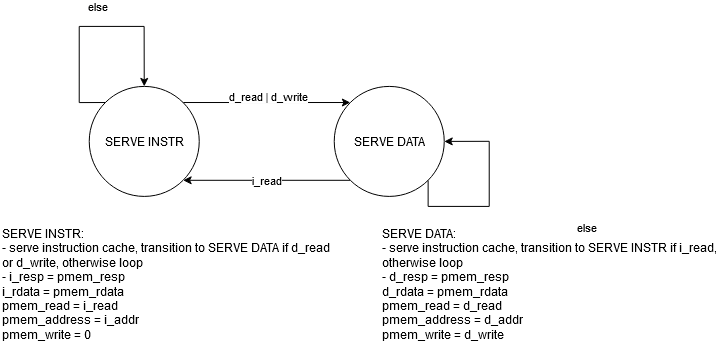

The diagram above was exported from draw.io. Its source (the exported page's mxGraphModel, read from the mxfile embedded in the PNG):
<mxGraphModel dx="2324" dy="2075" grid="1" gridSize="10" guides="1" tooltips="1" connect="1" arrows="1" fold="1" page="1" pageScale="1" pageWidth="850" pageHeight="1100" math="0" shadow="0">
  <root>
    <mxCell id="0" />
    <mxCell id="1" parent="0" />
    <mxCell id="QQfdohxRnB2VFL5dhiuK-1" value="d_read | d_write" style="edgeStyle=orthogonalEdgeStyle;rounded=0;orthogonalLoop=1;jettySize=auto;html=1;exitX=1;exitY=0;exitDx=0;exitDy=0;entryX=0;entryY=0;entryDx=0;entryDy=0;" edge="1" parent="1" source="QQfdohxRnB2VFL5dhiuK-2" target="QQfdohxRnB2VFL5dhiuK-4">
      <mxGeometry x="0.0299" y="6" relative="1" as="geometry">
        <mxPoint as="offset" />
      </mxGeometry>
    </mxCell>
    <mxCell id="QQfdohxRnB2VFL5dhiuK-2" value="SERVE INSTR" style="ellipse;whiteSpace=wrap;html=1;aspect=fixed;" vertex="1" parent="1">
      <mxGeometry x="168.74" y="-990.09" width="110" height="110" as="geometry" />
    </mxCell>
    <mxCell id="QQfdohxRnB2VFL5dhiuK-3" value="i_read" style="edgeStyle=orthogonalEdgeStyle;rounded=0;orthogonalLoop=1;jettySize=auto;html=1;exitX=0;exitY=1;exitDx=0;exitDy=0;entryX=1;entryY=1;entryDx=0;entryDy=0;" edge="1" parent="1" source="QQfdohxRnB2VFL5dhiuK-4" target="QQfdohxRnB2VFL5dhiuK-2">
      <mxGeometry relative="1" as="geometry" />
    </mxCell>
    <mxCell id="QQfdohxRnB2VFL5dhiuK-4" value="SERVE DATA" style="ellipse;whiteSpace=wrap;html=1;aspect=fixed;" vertex="1" parent="1">
      <mxGeometry x="413.74" y="-990.09" width="110" height="110" as="geometry" />
    </mxCell>
    <mxCell id="QQfdohxRnB2VFL5dhiuK-5" value="else" style="edgeStyle=orthogonalEdgeStyle;rounded=0;orthogonalLoop=1;jettySize=auto;html=1;exitX=0;exitY=0;exitDx=0;exitDy=0;entryX=0.5;entryY=0;entryDx=0;entryDy=0;" edge="1" parent="1" source="QQfdohxRnB2VFL5dhiuK-2" target="QQfdohxRnB2VFL5dhiuK-2">
      <mxGeometry x="0.0759" y="20" relative="1" as="geometry">
        <Array as="points">
          <mxPoint x="158.74" y="-974.09" />
          <mxPoint x="158.74" y="-1050.0900000000001" />
          <mxPoint x="223.74" y="-1050.0900000000001" />
        </Array>
        <mxPoint x="-1" as="offset" />
      </mxGeometry>
    </mxCell>
    <mxCell id="QQfdohxRnB2VFL5dhiuK-6" style="edgeStyle=orthogonalEdgeStyle;rounded=0;orthogonalLoop=1;jettySize=auto;html=1;exitX=1;exitY=1;exitDx=0;exitDy=0;entryX=1;entryY=0.5;entryDx=0;entryDy=0;" edge="1" parent="1" source="QQfdohxRnB2VFL5dhiuK-4" target="QQfdohxRnB2VFL5dhiuK-4">
      <mxGeometry relative="1" as="geometry">
        <Array as="points">
          <mxPoint x="507.74" y="-870.09" />
          <mxPoint x="568.74" y="-870.09" />
          <mxPoint x="568.74" y="-935.09" />
        </Array>
      </mxGeometry>
    </mxCell>
    <mxCell id="QQfdohxRnB2VFL5dhiuK-7" value="else" style="edgeLabel;html=1;align=center;verticalAlign=middle;resizable=0;points=[];" vertex="1" connectable="0" parent="QQfdohxRnB2VFL5dhiuK-6">
      <mxGeometry x="-0.1762" y="5" relative="1" as="geometry">
        <mxPoint x="102" y="25" as="offset" />
      </mxGeometry>
    </mxCell>
    <mxCell id="QQfdohxRnB2VFL5dhiuK-8" value="&lt;div align=&quot;left&quot;&gt;SERVE INSTR: &lt;br&gt;- serve instruction cache, transition to SERVE DATA if d_read or d_write, otherwise loop&lt;br&gt;&lt;/div&gt;&lt;div align=&quot;left&quot;&gt;- i_resp = pmem_resp&lt;/div&gt;&lt;div align=&quot;left&quot;&gt;i_rdata = pmem_rdata&lt;/div&gt;&lt;div align=&quot;left&quot;&gt;pmem_read = i_read&lt;/div&gt;&lt;div align=&quot;left&quot;&gt;pmem_address = i_addr&lt;/div&gt;&lt;div align=&quot;left&quot;&gt;pmem_write = 0&lt;br&gt;&lt;/div&gt;&lt;div align=&quot;left&quot;&gt;&lt;br&gt;&lt;/div&gt;" style="text;html=1;strokeColor=none;fillColor=none;align=left;verticalAlign=middle;whiteSpace=wrap;rounded=0;" vertex="1" parent="1">
      <mxGeometry x="80" y="-800.09" width="340" height="30" as="geometry" />
    </mxCell>
    <mxCell id="QQfdohxRnB2VFL5dhiuK-9" value="&lt;div align=&quot;left&quot;&gt;SERVE DATA: &lt;br&gt;- serve instruction cache, transition to SERVE INSTR if i_read, otherwise loop&lt;br&gt;&lt;/div&gt;&lt;div align=&quot;left&quot;&gt;- d_resp = pmem_resp&lt;/div&gt;&lt;div align=&quot;left&quot;&gt;d_rdata = pmem_rdata&lt;/div&gt;&lt;div align=&quot;left&quot;&gt;pmem_read = d_read&lt;/div&gt;&lt;div align=&quot;left&quot;&gt;pmem_address = d_addr&lt;/div&gt;&lt;div align=&quot;left&quot;&gt;pmem_write = d_write&lt;br&gt;&lt;/div&gt;&lt;div align=&quot;left&quot;&gt;&lt;br&gt;&lt;/div&gt;" style="text;html=1;strokeColor=none;fillColor=none;align=left;verticalAlign=middle;whiteSpace=wrap;rounded=0;" vertex="1" parent="1">
      <mxGeometry x="460" y="-800.09" width="340" height="30" as="geometry" />
    </mxCell>
  </root>
</mxGraphModel>